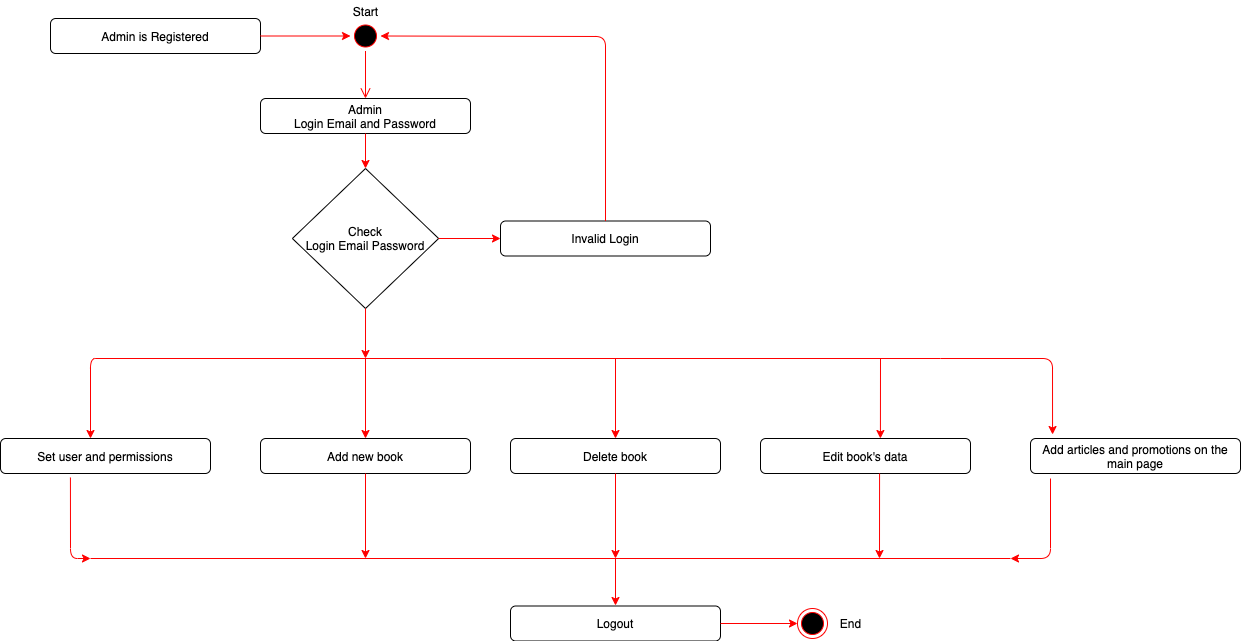

The diagram above was exported from draw.io. Its source (the exported page's mxGraphModel, read from the mxfile embedded in the PNG):
<mxGraphModel dx="732" dy="484" grid="1" gridSize="10" guides="1" tooltips="1" connect="1" arrows="1" fold="1" page="1" pageScale="1" pageWidth="1654" pageHeight="1169" math="0" shadow="0">
  <root>
    <mxCell id="0" />
    <mxCell id="1" parent="0" />
    <mxCell id="0VGgpZ7dfBl5YO4iGF6g-2" value="" style="ellipse;html=1;shape=startState;fillColor=#000000;strokeColor=#ff0000;" parent="1" vertex="1">
      <mxGeometry x="380" y="22.5" width="30" height="30" as="geometry" />
    </mxCell>
    <mxCell id="0VGgpZ7dfBl5YO4iGF6g-3" value="" style="edgeStyle=orthogonalEdgeStyle;html=1;verticalAlign=bottom;endArrow=open;endSize=8;strokeColor=#FF0000;" parent="1" source="0VGgpZ7dfBl5YO4iGF6g-2" edge="1">
      <mxGeometry relative="1" as="geometry">
        <mxPoint x="395" y="100" as="targetPoint" />
      </mxGeometry>
    </mxCell>
    <mxCell id="0VGgpZ7dfBl5YO4iGF6g-4" value="Admin is Registered" style="rounded=1;whiteSpace=wrap;html=1;" parent="1" vertex="1">
      <mxGeometry x="80" y="20" width="210" height="35" as="geometry" />
    </mxCell>
    <mxCell id="0VGgpZ7dfBl5YO4iGF6g-5" value="" style="endArrow=classic;html=1;strokeColor=#FF0000;exitX=1;exitY=0.5;exitDx=0;exitDy=0;entryX=0;entryY=0.5;entryDx=0;entryDy=0;" parent="1" source="0VGgpZ7dfBl5YO4iGF6g-4" target="0VGgpZ7dfBl5YO4iGF6g-2" edge="1">
      <mxGeometry width="50" height="50" relative="1" as="geometry">
        <mxPoint x="350" y="180" as="sourcePoint" />
        <mxPoint x="400" y="130" as="targetPoint" />
      </mxGeometry>
    </mxCell>
    <mxCell id="0VGgpZ7dfBl5YO4iGF6g-7" value="Admin&lt;br&gt;Login Email and Password" style="rounded=1;whiteSpace=wrap;html=1;" parent="1" vertex="1">
      <mxGeometry x="290" y="100" width="210" height="35" as="geometry" />
    </mxCell>
    <mxCell id="0VGgpZ7dfBl5YO4iGF6g-8" value="Start" style="text;html=1;resizable=0;autosize=1;align=center;verticalAlign=middle;points=[];fillColor=none;strokeColor=none;rounded=0;" parent="1" vertex="1">
      <mxGeometry x="375" y="2.5" width="40" height="20" as="geometry" />
    </mxCell>
    <mxCell id="0VGgpZ7dfBl5YO4iGF6g-10" value="Check&lt;br&gt;Login Email Password" style="rhombus;whiteSpace=wrap;html=1;" parent="1" vertex="1">
      <mxGeometry x="321.88" y="170" width="146.25" height="140" as="geometry" />
    </mxCell>
    <mxCell id="0VGgpZ7dfBl5YO4iGF6g-11" value="" style="endArrow=classic;html=1;strokeColor=#FF0000;exitX=0.5;exitY=1;exitDx=0;exitDy=0;entryX=0.5;entryY=0;entryDx=0;entryDy=0;" parent="1" source="0VGgpZ7dfBl5YO4iGF6g-7" target="0VGgpZ7dfBl5YO4iGF6g-10" edge="1">
      <mxGeometry width="50" height="50" relative="1" as="geometry">
        <mxPoint x="350" y="160" as="sourcePoint" />
        <mxPoint x="400" y="110" as="targetPoint" />
      </mxGeometry>
    </mxCell>
    <mxCell id="0VGgpZ7dfBl5YO4iGF6g-12" value="Invalid Login" style="rounded=1;whiteSpace=wrap;html=1;" parent="1" vertex="1">
      <mxGeometry x="530" y="222.5" width="210" height="35" as="geometry" />
    </mxCell>
    <mxCell id="0VGgpZ7dfBl5YO4iGF6g-13" value="" style="endArrow=classic;html=1;strokeColor=#FF0000;exitX=1;exitY=0.5;exitDx=0;exitDy=0;entryX=0;entryY=0.5;entryDx=0;entryDy=0;" parent="1" source="0VGgpZ7dfBl5YO4iGF6g-10" target="0VGgpZ7dfBl5YO4iGF6g-12" edge="1">
      <mxGeometry width="50" height="50" relative="1" as="geometry">
        <mxPoint x="350" y="250" as="sourcePoint" />
        <mxPoint x="400" y="200" as="targetPoint" />
      </mxGeometry>
    </mxCell>
    <mxCell id="0VGgpZ7dfBl5YO4iGF6g-14" value="" style="endArrow=classic;html=1;strokeColor=#FF0000;exitX=0.5;exitY=0;exitDx=0;exitDy=0;entryX=1;entryY=0.5;entryDx=0;entryDy=0;" parent="1" source="0VGgpZ7dfBl5YO4iGF6g-12" target="0VGgpZ7dfBl5YO4iGF6g-2" edge="1">
      <mxGeometry width="50" height="50" relative="1" as="geometry">
        <mxPoint x="350" y="250" as="sourcePoint" />
        <mxPoint x="400" y="200" as="targetPoint" />
        <Array as="points">
          <mxPoint x="635" y="38" />
        </Array>
      </mxGeometry>
    </mxCell>
    <mxCell id="0VGgpZ7dfBl5YO4iGF6g-15" value="" style="endArrow=none;html=1;strokeColor=#FF0000;" parent="1" edge="1">
      <mxGeometry width="50" height="50" relative="1" as="geometry">
        <mxPoint x="125" y="360" as="sourcePoint" />
        <mxPoint x="970" y="360" as="targetPoint" />
      </mxGeometry>
    </mxCell>
    <mxCell id="0VGgpZ7dfBl5YO4iGF6g-16" value="" style="endArrow=classic;html=1;strokeColor=#FF0000;exitX=0.5;exitY=1;exitDx=0;exitDy=0;" parent="1" source="0VGgpZ7dfBl5YO4iGF6g-10" edge="1">
      <mxGeometry width="50" height="50" relative="1" as="geometry">
        <mxPoint x="350" y="360" as="sourcePoint" />
        <mxPoint x="395" y="360" as="targetPoint" />
      </mxGeometry>
    </mxCell>
    <mxCell id="0VGgpZ7dfBl5YO4iGF6g-17" value="" style="endArrow=classic;html=1;strokeColor=#FF0000;" parent="1" edge="1">
      <mxGeometry width="50" height="50" relative="1" as="geometry">
        <mxPoint x="130" y="360" as="sourcePoint" />
        <mxPoint x="120" y="440" as="targetPoint" />
        <Array as="points">
          <mxPoint x="120" y="360" />
        </Array>
      </mxGeometry>
    </mxCell>
    <mxCell id="0VGgpZ7dfBl5YO4iGF6g-18" value="Set user and permissions" style="rounded=1;whiteSpace=wrap;html=1;" parent="1" vertex="1">
      <mxGeometry x="30" y="440" width="210" height="35" as="geometry" />
    </mxCell>
    <mxCell id="0VGgpZ7dfBl5YO4iGF6g-19" value="Add new book" style="rounded=1;whiteSpace=wrap;html=1;" parent="1" vertex="1">
      <mxGeometry x="290" y="440" width="210" height="35" as="geometry" />
    </mxCell>
    <mxCell id="0VGgpZ7dfBl5YO4iGF6g-20" value="" style="endArrow=classic;html=1;strokeColor=#FF0000;entryX=0.5;entryY=0;entryDx=0;entryDy=0;" parent="1" target="0VGgpZ7dfBl5YO4iGF6g-19" edge="1">
      <mxGeometry width="50" height="50" relative="1" as="geometry">
        <mxPoint x="395" y="360" as="sourcePoint" />
        <mxPoint x="400" y="290" as="targetPoint" />
      </mxGeometry>
    </mxCell>
    <mxCell id="0VGgpZ7dfBl5YO4iGF6g-21" value="Delete book" style="rounded=1;whiteSpace=wrap;html=1;" parent="1" vertex="1">
      <mxGeometry x="540" y="440" width="210" height="35" as="geometry" />
    </mxCell>
    <mxCell id="0VGgpZ7dfBl5YO4iGF6g-22" value="" style="endArrow=classic;html=1;strokeColor=#FF0000;entryX=0.5;entryY=0;entryDx=0;entryDy=0;" parent="1" target="0VGgpZ7dfBl5YO4iGF6g-21" edge="1">
      <mxGeometry width="50" height="50" relative="1" as="geometry">
        <mxPoint x="645" y="360" as="sourcePoint" />
        <mxPoint x="400" y="380" as="targetPoint" />
      </mxGeometry>
    </mxCell>
    <mxCell id="0VGgpZ7dfBl5YO4iGF6g-23" value="Add articles and promotions on the main page" style="rounded=1;whiteSpace=wrap;html=1;" parent="1" vertex="1">
      <mxGeometry x="1060" y="440" width="210" height="35" as="geometry" />
    </mxCell>
    <mxCell id="0VGgpZ7dfBl5YO4iGF6g-24" value="" style="endArrow=classic;html=1;entryX=0.105;entryY=-0.114;entryDx=0;entryDy=0;entryPerimeter=0;strokeColor=#FF0000;" parent="1" target="0VGgpZ7dfBl5YO4iGF6g-23" edge="1">
      <mxGeometry width="50" height="50" relative="1" as="geometry">
        <mxPoint x="970" y="360" as="sourcePoint" />
        <mxPoint x="981" y="426" as="targetPoint" />
        <Array as="points">
          <mxPoint x="1082" y="360" />
        </Array>
      </mxGeometry>
    </mxCell>
    <mxCell id="0VGgpZ7dfBl5YO4iGF6g-25" value="" style="endArrow=none;html=1;strokeColor=#FF0000;" parent="1" edge="1">
      <mxGeometry width="50" height="50" relative="1" as="geometry">
        <mxPoint x="120" y="560" as="sourcePoint" />
        <mxPoint x="1040" y="560" as="targetPoint" />
      </mxGeometry>
    </mxCell>
    <mxCell id="0VGgpZ7dfBl5YO4iGF6g-26" value="" style="endArrow=classic;html=1;strokeColor=#FF0000;exitX=0.333;exitY=1.114;exitDx=0;exitDy=0;exitPerimeter=0;" parent="1" source="0VGgpZ7dfBl5YO4iGF6g-18" edge="1">
      <mxGeometry width="50" height="50" relative="1" as="geometry">
        <mxPoint x="350" y="480" as="sourcePoint" />
        <mxPoint x="120" y="560" as="targetPoint" />
        <Array as="points">
          <mxPoint x="100" y="560" />
        </Array>
      </mxGeometry>
    </mxCell>
    <mxCell id="0VGgpZ7dfBl5YO4iGF6g-27" value="" style="endArrow=classic;html=1;strokeColor=#FF0000;exitX=0.5;exitY=1;exitDx=0;exitDy=0;" parent="1" source="0VGgpZ7dfBl5YO4iGF6g-19" edge="1">
      <mxGeometry width="50" height="50" relative="1" as="geometry">
        <mxPoint x="350" y="480" as="sourcePoint" />
        <mxPoint x="395" y="560" as="targetPoint" />
      </mxGeometry>
    </mxCell>
    <mxCell id="0VGgpZ7dfBl5YO4iGF6g-28" value="" style="endArrow=classic;html=1;strokeColor=#FF0000;exitX=0.5;exitY=1;exitDx=0;exitDy=0;" parent="1" source="0VGgpZ7dfBl5YO4iGF6g-21" edge="1">
      <mxGeometry width="50" height="50" relative="1" as="geometry">
        <mxPoint x="430" y="480" as="sourcePoint" />
        <mxPoint x="645" y="560" as="targetPoint" />
      </mxGeometry>
    </mxCell>
    <mxCell id="0VGgpZ7dfBl5YO4iGF6g-29" value="" style="endArrow=classic;html=1;strokeColor=#FF0000;" parent="1" edge="1">
      <mxGeometry width="50" height="50" relative="1" as="geometry">
        <mxPoint x="1080" y="480" as="sourcePoint" />
        <mxPoint x="1040" y="560" as="targetPoint" />
        <Array as="points">
          <mxPoint x="1080" y="560" />
        </Array>
      </mxGeometry>
    </mxCell>
    <mxCell id="0VGgpZ7dfBl5YO4iGF6g-30" value="" style="endArrow=classic;html=1;strokeColor=#FF0000;" parent="1" edge="1">
      <mxGeometry width="50" height="50" relative="1" as="geometry">
        <mxPoint x="645" y="560" as="sourcePoint" />
        <mxPoint x="645" y="607" as="targetPoint" />
      </mxGeometry>
    </mxCell>
    <mxCell id="0VGgpZ7dfBl5YO4iGF6g-31" value="Logout" style="rounded=1;whiteSpace=wrap;html=1;" parent="1" vertex="1">
      <mxGeometry x="540" y="607.5" width="210" height="35" as="geometry" />
    </mxCell>
    <mxCell id="0VGgpZ7dfBl5YO4iGF6g-32" value="" style="endArrow=classic;html=1;strokeColor=#FF0000;exitX=1;exitY=0.5;exitDx=0;exitDy=0;" parent="1" source="0VGgpZ7dfBl5YO4iGF6g-31" target="0VGgpZ7dfBl5YO4iGF6g-33" edge="1">
      <mxGeometry width="50" height="50" relative="1" as="geometry">
        <mxPoint x="810" y="580" as="sourcePoint" />
        <mxPoint x="710" y="628" as="targetPoint" />
      </mxGeometry>
    </mxCell>
    <mxCell id="0VGgpZ7dfBl5YO4iGF6g-33" value="" style="ellipse;html=1;shape=endState;fillColor=#000000;strokeColor=#ff0000;" parent="1" vertex="1">
      <mxGeometry x="827" y="610" width="30" height="30" as="geometry" />
    </mxCell>
    <mxCell id="0VGgpZ7dfBl5YO4iGF6g-34" value="End" style="text;html=1;resizable=0;autosize=1;align=center;verticalAlign=middle;points=[];fillColor=none;strokeColor=none;rounded=0;" parent="1" vertex="1">
      <mxGeometry x="860" y="615" width="40" height="20" as="geometry" />
    </mxCell>
    <mxCell id="HSRBz0FUZnTA2bI15WY1-1" value="Edit book's data" style="rounded=1;whiteSpace=wrap;html=1;" vertex="1" parent="1">
      <mxGeometry x="790" y="440" width="210" height="35" as="geometry" />
    </mxCell>
    <mxCell id="HSRBz0FUZnTA2bI15WY1-2" value="" style="endArrow=classic;html=1;entryX=0.571;entryY=0;entryDx=0;entryDy=0;entryPerimeter=0;strokeColor=#FF0000;" edge="1" parent="1" target="HSRBz0FUZnTA2bI15WY1-1">
      <mxGeometry width="50" height="50" relative="1" as="geometry">
        <mxPoint x="910" y="360" as="sourcePoint" />
        <mxPoint x="1010" y="440" as="targetPoint" />
      </mxGeometry>
    </mxCell>
    <mxCell id="HSRBz0FUZnTA2bI15WY1-3" value="" style="endArrow=classic;html=1;strokeColor=#FF0000;exitX=0.567;exitY=1;exitDx=0;exitDy=0;exitPerimeter=0;" edge="1" parent="1" source="HSRBz0FUZnTA2bI15WY1-1">
      <mxGeometry width="50" height="50" relative="1" as="geometry">
        <mxPoint x="760" y="500" as="sourcePoint" />
        <mxPoint x="909" y="560" as="targetPoint" />
      </mxGeometry>
    </mxCell>
  </root>
</mxGraphModel>